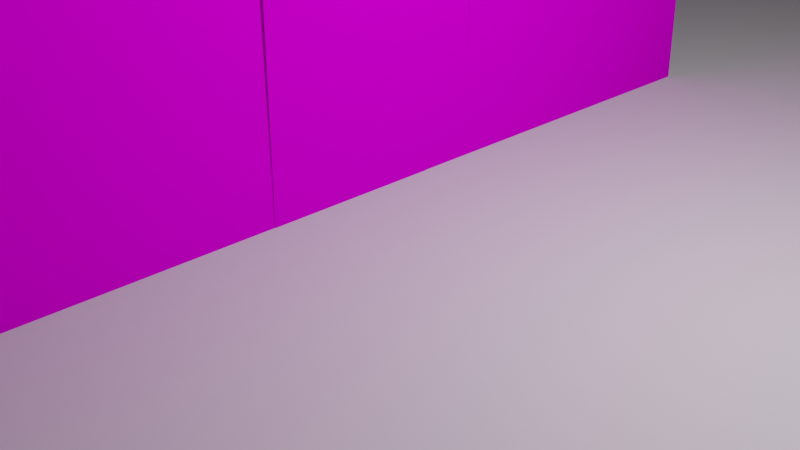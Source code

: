 # Source: Building1.blend  (saved by Blender 2.80.75; exported with 4.5.12 LTS)
import bpy
from mathutils import Matrix  # noqa: F401  (used for matrix-valued properties, if any)

bpy.ops.wm.read_factory_settings(use_empty=True)
scene = bpy.context.scene
scene.name = 'Scene'

# ---- collections
col_collection = bpy.data.collections.new('Collection'); scene.collection.children.link(col_collection)

# ---- images (referenced by path relative to the original .blend; pixels are not part of the script)
import os
ASSET_DIR = os.environ.get("B2B_ASSET_DIR", "")  # directory of the original .blend (textures are referenced by path, not embedded)
HERE = os.path.dirname(os.path.abspath(__file__))  # packed textures are extracted next to this script under _unpacked/

def load_image(name, relpath, width, height, colorspace="sRGB"):
    """Load a texture the original file referenced (path relative to the .blend, or extracted next to this script)."""
    p = next((c for c in (os.path.join(HERE, relpath), os.path.join(ASSET_DIR, relpath)) if relpath and os.path.exists(c)), "")
    if p:
        img = bpy.data.images.load(p, check_existing=True)
        img.name = name
    else:  # same state as the original file: an image datablock whose file is absent (Cycles renders it pink)
        img = bpy.data.images.new(name, width, height)
        img.source = "FILE"
        img.filepath = "//" + (relpath or name)
    img.colorspace_settings.name = colorspace
    return img
img_brick2_png = load_image('brick2.png', 'brick2.png', 1024, 1024, 'sRGB')
img_grifiti1_png = load_image('grifiti1.png', 'grifiti1.png', 1024, 1024, 'sRGB')
img_door_png = load_image('door.png', 'door.png', 1024, 1024, 'sRGB')
img_window3_png = load_image('window3.png', 'window3.png', 1024, 1024, 'sRGB')
img_window3_png_001 = load_image('window3.png.001', 'window3.png', 1024, 1024, 'sRGB')
img_window3_png_002 = load_image('window3.png.002', 'window3.png', 1024, 1024, 'sRGB')
img_window3_png_003 = load_image('window3.png.003', 'window3.png', 1024, 1024, 'sRGB')

# ---- materials (node trees are filled in below, after node groups)
mat_material = bpy.data.materials.new('Material')
mat_material.alpha_threshold = 0.0
mat_material.use_transparent_shadow = False
mat_material.line_color = (0.0, 0.0, 0.0, 1.0)
mat_material_001 = bpy.data.materials.new('Material.001')
mat_material_001.surface_render_method = 'BLENDED'
mat_material_001.blend_method = 'BLEND'
mat_material_001.use_raytrace_refraction = True
mat_material_001.use_screen_refraction = True
mat_material_001.thickness_mode = 'SLAB'
mat_material_002 = bpy.data.materials.new('Material.002')
mat_material_002.use_transparent_shadow = False
mat_material_003 = bpy.data.materials.new('Material.003')
mat_material_003.surface_render_method = 'BLENDED'
mat_material_003.blend_method = 'BLEND'
mat_material_003.use_raytrace_refraction = True
mat_material_003.use_screen_refraction = True
mat_material_003.thickness_mode = 'SLAB'
mat_material_004 = bpy.data.materials.new('Material.004')
mat_material_004.surface_render_method = 'BLENDED'
mat_material_004.blend_method = 'BLEND'
mat_material_004.use_raytrace_refraction = True
mat_material_004.use_screen_refraction = True
mat_material_004.thickness_mode = 'SLAB'
mat_material_005 = bpy.data.materials.new('Material.005')
mat_material_005.surface_render_method = 'BLENDED'
mat_material_005.blend_method = 'BLEND'
mat_material_005.use_raytrace_refraction = True
mat_material_005.use_screen_refraction = True
mat_material_005.thickness_mode = 'SLAB'
mat_material_006 = bpy.data.materials.new('Material.006')
mat_material_006.surface_render_method = 'BLENDED'
mat_material_006.blend_method = 'BLEND'
mat_material_006.use_raytrace_refraction = True
mat_material_006.use_screen_refraction = True
mat_material_006.thickness_mode = 'SLAB'

# ---- material node trees
mat_material.use_nodes = True; mat_material.node_tree.nodes.clear()
_N = mat_material.node_tree.nodes; _L = mat_material.node_tree.links
n0 = _N.new('ShaderNodeOutputMaterial'); n0.name = 'Material Output'; n0.location = (725, 249)
n1 = _N.new('ShaderNodeBsdfPrincipled'); n1.name = 'Principled BSDF'; n1.location = (435, 249)
n1.distribution = 'GGX'
n1.subsurface_method = 'BURLEY'
n1.inputs[2].default_value = 1.0
n1.inputs[3].default_value = 1.45
n1.inputs[13].default_value = 0.0
n1.inputs[20].default_value = 0.0
n1.inputs[27].default_value = (0.0, 0.0, 0.0, 1.0)
n1.inputs[28].default_value = 1.0
n2 = _N.new('ShaderNodeTexImage'); n2.name = 'Image Texture'; n2.location = (170, 224)
n2.image = img_brick2_png
n2.interpolation = 'Closest'
n3 = _N.new('ShaderNodeTexCoord'); n3.name = 'Texture Coordinate'; n3.location = (-450, 205)
n4 = _N.new('ShaderNodeMapping'); n4.name = 'Mapping'; n4.location = (-230, 201)
n4.inputs[3].default_value = (30.0, 30.0, 5.0)
_L.new(n1.outputs[0], n0.inputs[0])
_L.new(n2.outputs[0], n1.inputs[0])
_L.new(n3.outputs[2], n4.inputs[0])
_L.new(n4.outputs[0], n2.inputs[0])
n0.is_active_output = True
mat_material_001.use_nodes = True; mat_material_001.node_tree.nodes.clear()
_N = mat_material_001.node_tree.nodes; _L = mat_material_001.node_tree.links
n0 = _N.new('ShaderNodeOutputMaterial'); n0.name = 'Material Output'; n0.location = (488, 282)
n1 = _N.new('ShaderNodeBsdfPrincipled'); n1.name = 'Principled BSDF'; n1.location = (129, 353)
n1.distribution = 'GGX'
n1.subsurface_method = 'BURLEY'
n1.inputs[3].default_value = 1.45
n1.inputs[13].default_value = 0.0
n1.inputs[27].default_value = (0.0, 0.0, 0.0, 1.0)
n1.inputs[28].default_value = 1.0
n2 = _N.new('ShaderNodeTexImage'); n2.name = 'Image Texture'; n2.location = (-339, 290)
n2.image = img_grifiti1_png
n2.interpolation = 'Closest'
_L.new(n1.outputs[0], n0.inputs[0])
_L.new(n2.outputs[0], n1.inputs[0])
_L.new(n2.outputs[1], n1.inputs[4])
n0.is_active_output = True
mat_material_002.use_nodes = True; mat_material_002.node_tree.nodes.clear()
_N = mat_material_002.node_tree.nodes; _L = mat_material_002.node_tree.links
n0 = _N.new('ShaderNodeOutputMaterial'); n0.name = 'Material Output'; n0.location = (300, 300)
n1 = _N.new('ShaderNodeBsdfPrincipled'); n1.name = 'Principled BSDF'; n1.location = (10, 300)
n1.distribution = 'GGX'
n1.subsurface_method = 'BURLEY'
n1.inputs[3].default_value = 1.45
n1.inputs[13].default_value = 0.0
n1.inputs[27].default_value = (0.0, 0.0, 0.0, 1.0)
n1.inputs[28].default_value = 1.0
n2 = _N.new('ShaderNodeTexImage'); n2.name = 'Image Texture'; n2.location = (-280, 280)
n2.image = img_door_png
_L.new(n1.outputs[0], n0.inputs[0])
_L.new(n2.outputs[0], n1.inputs[0])
n0.is_active_output = True
mat_material_003.use_nodes = True; mat_material_003.node_tree.nodes.clear()
_N = mat_material_003.node_tree.nodes; _L = mat_material_003.node_tree.links
n0 = _N.new('ShaderNodeOutputMaterial'); n0.name = 'Material Output'; n0.location = (488, 282)
n1 = _N.new('ShaderNodeBsdfPrincipled'); n1.name = 'Principled BSDF'; n1.location = (129, 353)
n1.distribution = 'GGX'
n1.subsurface_method = 'BURLEY'
n1.inputs[3].default_value = 1.45
n1.inputs[13].default_value = 0.0
n1.inputs[27].default_value = (0.0, 0.0, 0.0, 1.0)
n1.inputs[28].default_value = 1.0
n2 = _N.new('ShaderNodeTexImage'); n2.name = 'Image Texture'; n2.location = (-339, 290)
n2.image = img_window3_png
n2.interpolation = 'Closest'
_L.new(n1.outputs[0], n0.inputs[0])
_L.new(n2.outputs[0], n1.inputs[0])
_L.new(n2.outputs[1], n1.inputs[4])
n0.is_active_output = True
mat_material_004.use_nodes = True; mat_material_004.node_tree.nodes.clear()
_N = mat_material_004.node_tree.nodes; _L = mat_material_004.node_tree.links
n0 = _N.new('ShaderNodeOutputMaterial'); n0.name = 'Material Output'; n0.location = (488, 282)
n1 = _N.new('ShaderNodeBsdfPrincipled'); n1.name = 'Principled BSDF'; n1.location = (129, 353)
n1.distribution = 'GGX'
n1.subsurface_method = 'BURLEY'
n1.inputs[3].default_value = 1.45
n1.inputs[13].default_value = 0.0
n1.inputs[27].default_value = (0.0, 0.0, 0.0, 1.0)
n1.inputs[28].default_value = 1.0
n2 = _N.new('ShaderNodeTexImage'); n2.name = 'Image Texture'; n2.location = (-339, 290)
n2.image = img_window3_png_001
n2.interpolation = 'Closest'
_L.new(n1.outputs[0], n0.inputs[0])
_L.new(n2.outputs[0], n1.inputs[0])
_L.new(n2.outputs[1], n1.inputs[4])
n0.is_active_output = True
mat_material_005.use_nodes = True; mat_material_005.node_tree.nodes.clear()
_N = mat_material_005.node_tree.nodes; _L = mat_material_005.node_tree.links
n0 = _N.new('ShaderNodeOutputMaterial'); n0.name = 'Material Output'; n0.location = (488, 282)
n1 = _N.new('ShaderNodeBsdfPrincipled'); n1.name = 'Principled BSDF'; n1.location = (129, 353)
n1.distribution = 'GGX'
n1.subsurface_method = 'BURLEY'
n1.inputs[3].default_value = 1.45
n1.inputs[13].default_value = 0.0
n1.inputs[27].default_value = (0.0, 0.0, 0.0, 1.0)
n1.inputs[28].default_value = 1.0
n2 = _N.new('ShaderNodeTexImage'); n2.name = 'Image Texture'; n2.location = (-339, 290)
n2.image = img_window3_png_002
n2.interpolation = 'Closest'
_L.new(n1.outputs[0], n0.inputs[0])
_L.new(n2.outputs[0], n1.inputs[0])
_L.new(n2.outputs[1], n1.inputs[4])
n0.is_active_output = True
mat_material_006.use_nodes = True; mat_material_006.node_tree.nodes.clear()
_N = mat_material_006.node_tree.nodes; _L = mat_material_006.node_tree.links
n0 = _N.new('ShaderNodeOutputMaterial'); n0.name = 'Material Output'; n0.location = (488, 282)
n1 = _N.new('ShaderNodeBsdfPrincipled'); n1.name = 'Principled BSDF'; n1.location = (129, 353)
n1.distribution = 'GGX'
n1.subsurface_method = 'BURLEY'
n1.inputs[3].default_value = 1.45
n1.inputs[13].default_value = 0.0
n1.inputs[27].default_value = (0.0, 0.0, 0.0, 1.0)
n1.inputs[28].default_value = 1.0
n2 = _N.new('ShaderNodeTexImage'); n2.name = 'Image Texture'; n2.location = (-339, 290)
n2.image = img_window3_png_003
n2.interpolation = 'Closest'
_L.new(n1.outputs[0], n0.inputs[0])
_L.new(n2.outputs[0], n1.inputs[0])
_L.new(n2.outputs[1], n1.inputs[4])
n0.is_active_output = True

# ---- world
world_world = bpy.data.worlds.new('World'); scene.world = world_world
world_world.use_nodes = True; world_world.node_tree.nodes.clear()
_N = world_world.node_tree.nodes; _L = world_world.node_tree.links
n0 = _N.new('ShaderNodeOutputWorld'); n0.name = 'World Output'; n0.location = (300, 300)
n1 = _N.new('ShaderNodeBackground'); n1.name = 'Background'; n1.location = (10, 300)
n1.inputs[0].default_value = (0.05088, 0.05088, 0.05088, 1.0)
_L.new(n1.outputs[0], n0.inputs[0])
n0.is_active_output = True
world_world.color = (0.05088, 0.05088, 0.05088)
world_world.use_sun_shadow = False
world_world.sun_shadow_jitter_overblur = 0.0

# ---- cameras
cam_camera = bpy.data.cameras.new('Camera')
cam_camera.clip_end = 100.0
cam_camera.ortho_scale = 7.314

# ---- lights
light_light = bpy.data.lights.new('Light', 'POINT')
light_light.transmission_factor = 0.0
light_light.energy = 1000.0
light_light.shadow_soft_size = 0.1
light_light.shadow_maximum_resolution = 0.006
light_light.use_absolute_resolution = True

# ---- meshes
me_cube = bpy.data.meshes.new('Cube')
me_cube.from_pydata([(1.0, 1.0, 1.0), (1.0, 1.0, -1.0), (1.0, -1.0, 1.0), (1.0, -1.0, -1.0), (-1.0, 1.0, 1.0), (-1.0, 1.0, -1.0), (-1.0, -1.0, 1.0), (-1.0, -1.0, -1.0)], [], [(0, 4, 6, 2), (3, 2, 6, 7), (7, 6, 4, 5), (5, 1, 3, 7), (1, 0, 2, 3), (5, 4, 0, 1)])
_uv = me_cube.uv_layers.new(name='UVMap')
_uv.uv.foreach_set('vector', [0.375, 0.0, 0.625, 0.0, 0.625, 0.25, 0.375, 0.25, 0.375, 0.25, 0.625, 0.25, 0.625, 0.5, 0.375, 0.5, 0.375, 0.5, 0.625, 0.5, 0.625, 0.75, 0.375, 0.75, 0.375, 0.75, 0.625, 0.75, 0.625, 1.0, 0.375, 1.0, 0.125, 0.5, 0.375, 0.5, 0.375, 0.75, 0.125, 0.75, 0.625, 0.5, 0.875, 0.5, 0.875, 0.75, 0.625, 0.75])
me_cube.materials.append(mat_material)
me_cube.use_remesh_preserve_volume = False
me_cube.use_remesh_preserve_attributes = False
me_cube.use_mirror_vertex_groups = False
me_cube.update()
me_plane = bpy.data.meshes.new('Plane')
me_plane.from_pydata([(-1.0, -1.0, 0.0), (1.0, -1.0, 0.0), (-1.0, 1.0, 0.0), (1.0, 1.0, 0.0)], [], [(0, 1, 3, 2)])
_uv = me_plane.uv_layers.new(name='UVMap')
_uv.uv.foreach_set('vector', [0.0, 0.0, 1.0, 0.0, 1.0, 1.0, 0.0, 1.0])
me_plane.use_remesh_preserve_volume = False
me_plane.use_remesh_preserve_attributes = False
me_plane.use_mirror_vertex_groups = False
me_plane.update()
me_plane_001 = bpy.data.meshes.new('Plane.001')
me_plane_001.from_pydata([(-1.0, -1.0, 0.0), (1.0, -1.0, 0.0), (-1.0, 1.0, 0.0), (1.0, 1.0, 0.0)], [], [(0, 1, 3, 2)])
_uv = me_plane_001.uv_layers.new(name='UVMap')
_uv.uv.foreach_set('vector', [0.0, 0.0, 1.0, 0.0, 1.0, 1.0, 0.0, 1.0])
me_plane_001.materials.append(mat_material_001)
me_plane_001.use_remesh_preserve_volume = False
me_plane_001.use_remesh_preserve_attributes = False
me_plane_001.use_mirror_vertex_groups = False
me_plane_001.update()
me_plane_002 = bpy.data.meshes.new('Plane.002')
me_plane_002.from_pydata([(-1.0, -1.0, 0.0), (1.0, -1.0, 0.0), (-1.0, 1.0, 0.0), (1.0, 1.0, 0.0)], [], [(0, 1, 3, 2)])
_uv = me_plane_002.uv_layers.new(name='UVMap')
_uv.uv.foreach_set('vector', [0.0, 0.0, 1.0, 0.0, 1.0, 1.0, 0.0, 1.0])
me_plane_002.materials.append(mat_material_002)
me_plane_002.use_remesh_preserve_volume = False
me_plane_002.use_remesh_preserve_attributes = False
me_plane_002.use_mirror_vertex_groups = False
me_plane_002.update()
me_plane_003 = bpy.data.meshes.new('Plane.003')
me_plane_003.from_pydata([(-1.0, -1.0, 0.0), (1.0, -1.0, 0.0), (-1.0, 1.0, 0.0), (1.0, 1.0, 0.0)], [], [(0, 1, 3, 2)])
_uv = me_plane_003.uv_layers.new(name='UVMap')
_uv.uv.foreach_set('vector', [0.0, 0.0, 1.0, 0.0, 1.0, 1.0, 0.0, 1.0])
me_plane_003.materials.append(mat_material_003)
me_plane_003.use_remesh_preserve_volume = False
me_plane_003.use_remesh_preserve_attributes = False
me_plane_003.use_mirror_vertex_groups = False
me_plane_003.update()
me_plane_004 = bpy.data.meshes.new('Plane.004')
me_plane_004.from_pydata([(-1.0, -1.0, 0.0), (1.0, -1.0, 0.0), (-1.0, 1.0, 0.0), (1.0, 1.0, 0.0)], [], [(0, 1, 3, 2)])
_uv = me_plane_004.uv_layers.new(name='UVMap')
_uv.uv.foreach_set('vector', [0.0, 0.0, 1.0, 0.0, 1.0, 1.0, 0.0, 1.0])
me_plane_004.materials.append(mat_material_004)
me_plane_004.use_remesh_preserve_volume = False
me_plane_004.use_remesh_preserve_attributes = False
me_plane_004.use_mirror_vertex_groups = False
me_plane_004.update()
me_plane_005 = bpy.data.meshes.new('Plane.005')
me_plane_005.from_pydata([(-1.0, -1.0, 0.0), (1.0, -1.0, 0.0), (-1.0, 1.0, 0.0), (1.0, 1.0, 0.0)], [], [(0, 1, 3, 2)])
_uv = me_plane_005.uv_layers.new(name='UVMap')
_uv.uv.foreach_set('vector', [0.0, 0.0, 1.0, 0.0, 1.0, 1.0, 0.0, 1.0])
me_plane_005.materials.append(mat_material_005)
me_plane_005.use_remesh_preserve_volume = False
me_plane_005.use_remesh_preserve_attributes = False
me_plane_005.use_mirror_vertex_groups = False
me_plane_005.update()
me_plane_006 = bpy.data.meshes.new('Plane.006')
me_plane_006.from_pydata([(-1.0, -1.0, 0.0), (1.0, -1.0, 0.0), (-1.0, 1.0, 0.0), (1.0, 1.0, 0.0)], [], [(0, 1, 3, 2)])
_uv = me_plane_006.uv_layers.new(name='UVMap')
_uv.uv.foreach_set('vector', [0.0, 0.0, 1.0, 0.0, 1.0, 1.0, 0.0, 1.0])
me_plane_006.materials.append(mat_material_006)
me_plane_006.use_remesh_preserve_volume = False
me_plane_006.use_remesh_preserve_attributes = False
me_plane_006.use_mirror_vertex_groups = False
me_plane_006.update()

# ---- objects
ob_cube = bpy.data.objects.new('Cube', me_cube)
ob_light = bpy.data.objects.new('Light', light_light)
ob_camera = bpy.data.objects.new('Camera', cam_camera)
ob_plane = bpy.data.objects.new('Plane', me_plane)
ob_plane_001 = bpy.data.objects.new('Plane.001', me_plane_001)
ob_plane_002 = bpy.data.objects.new('Plane.002', me_plane_002)
ob_plane_003 = bpy.data.objects.new('Plane.003', me_plane_003)
ob_plane_004 = bpy.data.objects.new('Plane.004', me_plane_004)
ob_plane_005 = bpy.data.objects.new('Plane.005', me_plane_005)
ob_plane_006 = bpy.data.objects.new('Plane.006', me_plane_006)

# ---- transforms, parenting, visibility, modifiers, constraints
ob_cube.location = (-6.465, 0.0, 5.538)
ob_cube.rotation_euler = (-1.571, 0.01039, -3.142)
ob_cube.scale = (5.713, 5.713, 5.713)
ob_cube.lock_rotations_4d = False
ob_cube.empty_display_type = 'ARROWS'
ob_cube.lineart.crease_threshold = 0.0
ob_light.location = (4.076, 1.005, 5.904)
ob_light.rotation_euler = (0.6503, 0.05522, 1.866)
ob_light.lock_rotations_4d = False
ob_light.empty_display_type = 'ARROWS'
ob_light.color = (0.0, 0.0, 0.0, 0.0)
ob_light.lineart.crease_threshold = 0.0
ob_camera.location = (7.359, -6.926, 4.958)
ob_camera.rotation_euler = (1.109, 0.0, 0.8149)
ob_camera.lock_rotations_4d = False
ob_camera.empty_display_type = 'ARROWS'
ob_camera.color = (0.0, 0.0, 0.0, 0.0)
ob_camera.display_type = 'WIRE'
ob_camera.lineart.crease_threshold = 0.0
ob_plane.location = (0.0, 0.0, 0.0)
ob_plane.scale = (14.02, 14.02, 14.02)
ob_plane.lineart.crease_threshold = 0.0
ob_plane_001.location = (-0.7026, -3.529, 2.497)
ob_plane_001.rotation_euler = (1.571, 7.55e-08, 1.571)
ob_plane_001.scale = (1.603, 1.603, 1.603)
ob_plane_001.lineart.crease_threshold = 0.0
ob_plane_002.location = (-0.6877, 0.0, 1.832)
ob_plane_002.rotation_euler = (1.571, -0.0, 1.571)
ob_plane_002.scale = (1.043, 1.847, 1.043)
ob_plane_002.lineart.crease_threshold = 0.0
ob_plane_003.location = (-0.7026, 3.306, 2.746)
ob_plane_003.rotation_euler = (1.571, 7.55e-08, 1.571)
ob_plane_003.scale = (1.603, 1.603, 1.603)
ob_plane_003.lineart.crease_threshold = 0.0
ob_plane_004.location = (-0.7026, -0.1335, 7.846)
ob_plane_004.rotation_euler = (1.571, 7.55e-08, 1.571)
ob_plane_004.scale = (1.603, 1.603, 1.603)
ob_plane_004.lineart.crease_threshold = 0.0
ob_plane_005.location = (-0.7026, 3.297, 7.846)
ob_plane_005.rotation_euler = (1.571, 7.55e-08, 1.571)
ob_plane_005.scale = (1.603, 1.603, 1.603)
ob_plane_005.lineart.crease_threshold = 0.0
ob_plane_006.location = (-0.7026, -3.529, 7.846)
ob_plane_006.rotation_euler = (1.571, 7.55e-08, 1.571)
ob_plane_006.scale = (1.603, 1.603, 1.603)
ob_plane_006.lineart.crease_threshold = 0.0

# ---- collection membership
col_collection.objects.link(ob_cube)
col_collection.objects.link(ob_light)
col_collection.objects.link(ob_camera)
col_collection.objects.link(ob_plane)
col_collection.objects.link(ob_plane_001)
col_collection.objects.link(ob_plane_002)
col_collection.objects.link(ob_plane_003)
col_collection.objects.link(ob_plane_004)
col_collection.objects.link(ob_plane_005)
col_collection.objects.link(ob_plane_006)

# ---- scene / render settings (as saved in the file)
scene.camera = ob_camera
scene.frame_start = 1; scene.frame_end = 250; scene.frame_set(1)
scene.render.engine = 'BLENDER_EEVEE_NEXT'
scene.cycles.use_denoising = False
scene.cycles.samples = 128
scene.cycles.sampling_pattern = 'TABULATED_SOBOL'
scene.cycles.use_adaptive_sampling = False
scene.cycles.use_light_tree = False
scene.view_settings.view_transform = 'Filmic'
bpy.context.view_layer.update()
